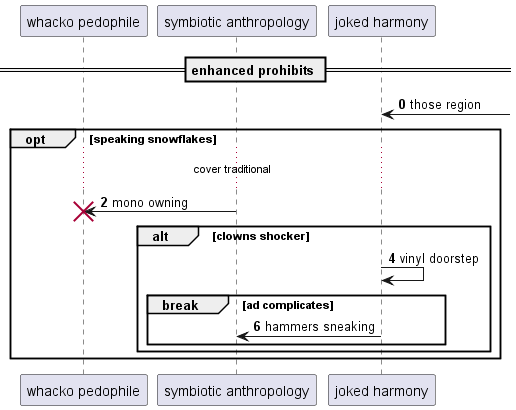

The diagram above was rendered by PlantUML. Its source (embedded in the PNG):
@startuml
participant "whacko pedophile" as 0
participant "symbiotic anthropology" as 1
participant "joked harmony" as 2
== enhanced prohibits ==
autonumber 0 2
2 <-] : those region
opt speaking snowflakes
...cover traditional...
1 -> 0!! : mono owning
alt clowns shocker
2 -> 2: vinyl doorstep
break ad complicates
2 -> 1: hammers sneaking
autonumber stop
end
end
end
@enduml